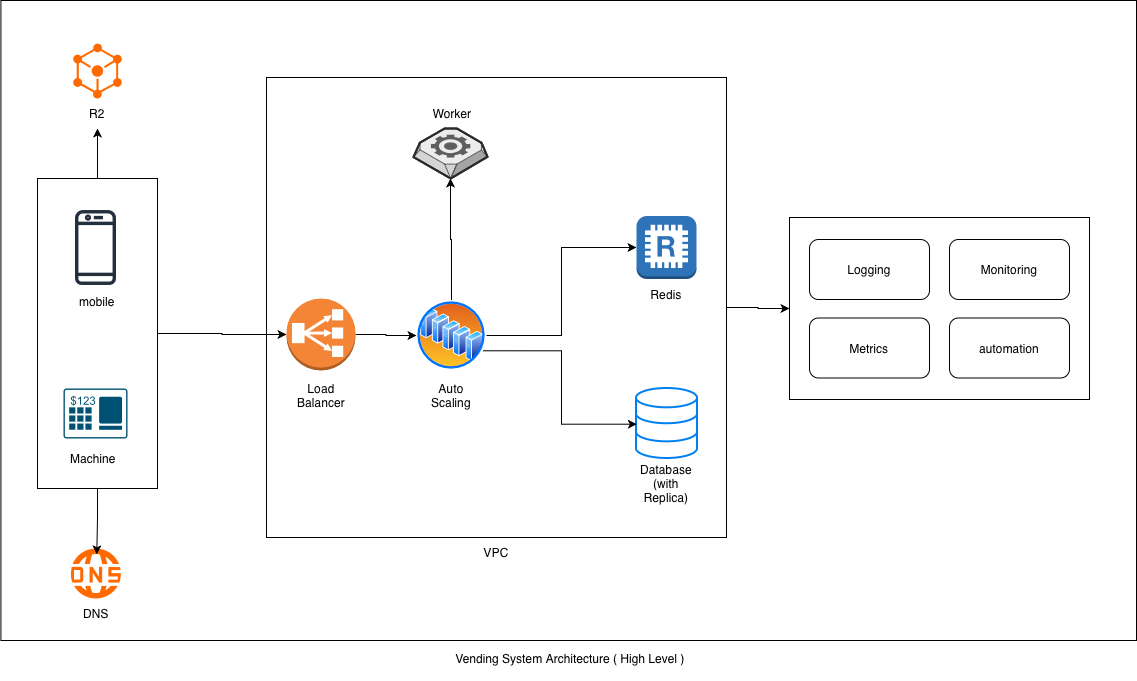

The diagram above was exported from draw.io. Its source (the exported page's mxGraphModel, read from the mxfile embedded in the PNG):
<mxGraphModel dx="1454" dy="987" grid="0" gridSize="10" guides="1" tooltips="1" connect="1" arrows="1" fold="1" page="1" pageScale="1" pageWidth="1169" pageHeight="827" background="#ffffff" math="0" shadow="0">
  <root>
    <mxCell id="0" />
    <mxCell id="1" parent="0" />
    <mxCell id="r7Xrj0lxuM8kACE1o94R-34" value="" style="whiteSpace=wrap;html=1;aspect=fixed;fillColor=none;" vertex="1" parent="1">
      <mxGeometry x="280" y="157" width="460" height="460" as="geometry" />
    </mxCell>
    <mxCell id="r7Xrj0lxuM8kACE1o94R-45" value="" style="rounded=0;whiteSpace=wrap;html=1;fillColor=none;glass=0;" vertex="1" parent="1">
      <mxGeometry x="14.41" y="80" width="1135.59" height="640" as="geometry" />
    </mxCell>
    <mxCell id="OOgwIVlrh_YYROaYJ00M-1" value="" style="sketch=0;outlineConnect=0;fontColor=#232F3E;gradientColor=none;fillColor=#232F3D;strokeColor=none;dashed=0;verticalLabelPosition=bottom;verticalAlign=top;align=center;html=1;fontSize=12;fontStyle=0;aspect=fixed;pointerEvents=1;shape=mxgraph.aws4.mobile_client;" parent="1" vertex="1">
      <mxGeometry x="88.5" y="288" width="41" height="78" as="geometry" />
    </mxCell>
    <mxCell id="OOgwIVlrh_YYROaYJ00M-2" value="" style="sketch=0;points=[[0.015,0.015,0],[0.985,0.015,0],[0.985,0.985,0],[0.015,0.985,0],[0.25,0,0],[0.5,0,0],[0.75,0,0],[1,0.25,0],[1,0.5,0],[1,0.75,0],[0.75,1,0],[0.5,1,0],[0.25,1,0],[0,0.75,0],[0,0.5,0],[0,0.25,0]];verticalLabelPosition=bottom;html=1;verticalAlign=top;aspect=fixed;align=center;pointerEvents=1;shape=mxgraph.cisco19.pos;fillColor=#005073;strokeColor=none;" parent="1" vertex="1">
      <mxGeometry x="77" y="468" width="64" height="50" as="geometry" />
    </mxCell>
    <mxCell id="r7Xrj0lxuM8kACE1o94R-17" style="edgeStyle=orthogonalEdgeStyle;rounded=0;orthogonalLoop=1;jettySize=auto;html=1;exitX=1;exitY=0.5;exitDx=0;exitDy=0;exitPerimeter=0;entryX=0;entryY=0.5;entryDx=0;entryDy=0;" edge="1" parent="1" source="OOgwIVlrh_YYROaYJ00M-4" target="r7Xrj0lxuM8kACE1o94R-16">
      <mxGeometry relative="1" as="geometry" />
    </mxCell>
    <mxCell id="OOgwIVlrh_YYROaYJ00M-4" value="" style="outlineConnect=0;dashed=0;verticalLabelPosition=bottom;verticalAlign=top;align=center;html=1;shape=mxgraph.aws3.classic_load_balancer;fillColor=#F58536;gradientColor=none;" parent="1" vertex="1">
      <mxGeometry x="300" y="378" width="69" height="72" as="geometry" />
    </mxCell>
    <mxCell id="OOgwIVlrh_YYROaYJ00M-7" value="" style="outlineConnect=0;dashed=0;verticalLabelPosition=bottom;verticalAlign=top;align=center;html=1;shape=mxgraph.aws3.redis;fillColor=#2E73B8;gradientColor=none;" parent="1" vertex="1">
      <mxGeometry x="650" y="295.5" width="60" height="63" as="geometry" />
    </mxCell>
    <mxCell id="OOgwIVlrh_YYROaYJ00M-9" value="" style="points=[];aspect=fixed;html=1;align=center;shadow=0;dashed=0;fillColor=#FF6A00;strokeColor=none;shape=mxgraph.alibaba_cloud.sae_serverless_app_engine;" parent="1" vertex="1">
      <mxGeometry x="86.69999999999999" y="123.1" width="48.6" height="54.900000000000006" as="geometry" />
    </mxCell>
    <mxCell id="OOgwIVlrh_YYROaYJ00M-11" value="mobile" style="text;html=1;whiteSpace=wrap;strokeColor=none;fillColor=none;align=center;verticalAlign=middle;rounded=0;" parent="1" vertex="1">
      <mxGeometry x="81" y="366" width="60" height="30" as="geometry" />
    </mxCell>
    <mxCell id="OOgwIVlrh_YYROaYJ00M-12" value="Machine" style="text;html=1;whiteSpace=wrap;strokeColor=none;fillColor=none;align=center;verticalAlign=middle;rounded=0;" parent="1" vertex="1">
      <mxGeometry x="77" y="523" width="60" height="30" as="geometry" />
    </mxCell>
    <mxCell id="OOgwIVlrh_YYROaYJ00M-27" value="Load Balancer" style="text;html=1;whiteSpace=wrap;strokeColor=none;fillColor=none;align=center;verticalAlign=middle;rounded=0;" parent="1" vertex="1">
      <mxGeometry x="304.5" y="460" width="60" height="30" as="geometry" />
    </mxCell>
    <mxCell id="OOgwIVlrh_YYROaYJ00M-30" value="Redis" style="text;html=1;whiteSpace=wrap;strokeColor=none;fillColor=none;align=center;verticalAlign=middle;rounded=0;" parent="1" vertex="1">
      <mxGeometry x="650" y="358.5" width="60" height="30" as="geometry" />
    </mxCell>
    <mxCell id="OOgwIVlrh_YYROaYJ00M-35" value="R2" style="text;html=1;whiteSpace=wrap;strokeColor=none;fillColor=none;align=center;verticalAlign=middle;rounded=0;" parent="1" vertex="1">
      <mxGeometry x="81" y="178" width="60" height="30" as="geometry" />
    </mxCell>
    <mxCell id="r7Xrj0lxuM8kACE1o94R-4" style="edgeStyle=orthogonalEdgeStyle;rounded=0;orthogonalLoop=1;jettySize=auto;html=1;exitX=0.5;exitY=0;exitDx=0;exitDy=0;entryX=0.5;entryY=1;entryDx=0;entryDy=0;" edge="1" parent="1" source="r7Xrj0lxuM8kACE1o94R-1" target="OOgwIVlrh_YYROaYJ00M-35">
      <mxGeometry relative="1" as="geometry" />
    </mxCell>
    <mxCell id="r7Xrj0lxuM8kACE1o94R-11" style="edgeStyle=orthogonalEdgeStyle;rounded=0;orthogonalLoop=1;jettySize=auto;html=1;exitX=1;exitY=0.5;exitDx=0;exitDy=0;" edge="1" parent="1" source="r7Xrj0lxuM8kACE1o94R-1" target="OOgwIVlrh_YYROaYJ00M-4">
      <mxGeometry relative="1" as="geometry" />
    </mxCell>
    <mxCell id="r7Xrj0lxuM8kACE1o94R-1" value="" style="rounded=0;whiteSpace=wrap;html=1;fillColor=none;" vertex="1" parent="1">
      <mxGeometry x="51" y="258" width="120" height="310" as="geometry" />
    </mxCell>
    <mxCell id="r7Xrj0lxuM8kACE1o94R-5" value="" style="points=[];aspect=fixed;html=1;align=center;shadow=0;dashed=0;fillColor=#FF6A00;strokeColor=none;shape=mxgraph.alibaba_cloud.dns_domain_name_system;" vertex="1" parent="1">
      <mxGeometry x="83.59" y="628" width="50.82" height="50" as="geometry" />
    </mxCell>
    <mxCell id="r7Xrj0lxuM8kACE1o94R-7" style="edgeStyle=orthogonalEdgeStyle;rounded=0;orthogonalLoop=1;jettySize=auto;html=1;exitX=0.5;exitY=1;exitDx=0;exitDy=0;entryX=0.525;entryY=0.117;entryDx=0;entryDy=0;entryPerimeter=0;" edge="1" parent="1" source="r7Xrj0lxuM8kACE1o94R-1" target="r7Xrj0lxuM8kACE1o94R-5">
      <mxGeometry relative="1" as="geometry" />
    </mxCell>
    <mxCell id="r7Xrj0lxuM8kACE1o94R-8" value="DNS" style="text;html=1;whiteSpace=wrap;strokeColor=none;fillColor=none;align=center;verticalAlign=middle;rounded=0;" vertex="1" parent="1">
      <mxGeometry x="80" y="678" width="60" height="30" as="geometry" />
    </mxCell>
    <mxCell id="r7Xrj0lxuM8kACE1o94R-29" style="edgeStyle=orthogonalEdgeStyle;rounded=0;orthogonalLoop=1;jettySize=auto;html=1;" edge="1" parent="1" source="r7Xrj0lxuM8kACE1o94R-16" target="r7Xrj0lxuM8kACE1o94R-25">
      <mxGeometry relative="1" as="geometry" />
    </mxCell>
    <mxCell id="r7Xrj0lxuM8kACE1o94R-16" value="" style="image;aspect=fixed;perimeter=ellipsePerimeter;html=1;align=center;shadow=0;dashed=0;spacingTop=3;image=img/lib/active_directory/server_farm.svg;" vertex="1" parent="1">
      <mxGeometry x="430" y="380" width="70" height="70" as="geometry" />
    </mxCell>
    <mxCell id="r7Xrj0lxuM8kACE1o94R-18" value="Auto Scaling" style="text;html=1;whiteSpace=wrap;strokeColor=none;fillColor=none;align=center;verticalAlign=middle;rounded=0;" vertex="1" parent="1">
      <mxGeometry x="435" y="460" width="60" height="30" as="geometry" />
    </mxCell>
    <mxCell id="r7Xrj0lxuM8kACE1o94R-19" value="" style="html=1;verticalLabelPosition=bottom;align=center;labelBackgroundColor=#ffffff;verticalAlign=top;strokeWidth=2;strokeColor=#0080F0;shadow=0;dashed=0;shape=mxgraph.ios7.icons.data;" vertex="1" parent="1">
      <mxGeometry x="650" y="468" width="61" height="70" as="geometry" />
    </mxCell>
    <mxCell id="r7Xrj0lxuM8kACE1o94R-20" value="Database (with Replica)&lt;div&gt;&lt;br&gt;&lt;/div&gt;" style="text;html=1;whiteSpace=wrap;strokeColor=none;fillColor=none;align=center;verticalAlign=middle;rounded=0;" vertex="1" parent="1">
      <mxGeometry x="650" y="555" width="60" height="30" as="geometry" />
    </mxCell>
    <mxCell id="r7Xrj0lxuM8kACE1o94R-22" style="edgeStyle=orthogonalEdgeStyle;rounded=0;orthogonalLoop=1;jettySize=auto;html=1;entryX=0;entryY=0.5;entryDx=0;entryDy=0;entryPerimeter=0;" edge="1" parent="1" source="r7Xrj0lxuM8kACE1o94R-16" target="OOgwIVlrh_YYROaYJ00M-7">
      <mxGeometry relative="1" as="geometry" />
    </mxCell>
    <mxCell id="r7Xrj0lxuM8kACE1o94R-24" style="edgeStyle=orthogonalEdgeStyle;rounded=0;orthogonalLoop=1;jettySize=auto;html=1;exitX=1;exitY=0.75;exitDx=0;exitDy=0;entryX=0.005;entryY=0.51;entryDx=0;entryDy=0;entryPerimeter=0;" edge="1" parent="1" source="r7Xrj0lxuM8kACE1o94R-16" target="r7Xrj0lxuM8kACE1o94R-19">
      <mxGeometry relative="1" as="geometry" />
    </mxCell>
    <mxCell id="r7Xrj0lxuM8kACE1o94R-25" value="" style="verticalLabelPosition=bottom;html=1;verticalAlign=top;strokeWidth=1;align=center;outlineConnect=0;dashed=0;outlineConnect=0;shape=mxgraph.aws3d.worker;fillColor=#ECECEC;strokeColor=#5E5E5E;aspect=fixed;strokeColor2=#292929;" vertex="1" parent="1">
      <mxGeometry x="427" y="208" width="74" height="50" as="geometry" />
    </mxCell>
    <mxCell id="r7Xrj0lxuM8kACE1o94R-28" value="Worker" style="text;html=1;whiteSpace=wrap;strokeColor=none;fillColor=none;align=center;verticalAlign=middle;rounded=0;" vertex="1" parent="1">
      <mxGeometry x="436" y="178" width="60" height="30" as="geometry" />
    </mxCell>
    <mxCell id="r7Xrj0lxuM8kACE1o94R-44" style="edgeStyle=orthogonalEdgeStyle;rounded=0;orthogonalLoop=1;jettySize=auto;html=1;entryX=0;entryY=0.5;entryDx=0;entryDy=0;" edge="1" parent="1" source="r7Xrj0lxuM8kACE1o94R-34" target="r7Xrj0lxuM8kACE1o94R-43">
      <mxGeometry relative="1" as="geometry" />
    </mxCell>
    <mxCell id="r7Xrj0lxuM8kACE1o94R-35" value="VPC" style="text;html=1;whiteSpace=wrap;strokeColor=none;fillColor=none;align=center;verticalAlign=middle;rounded=0;" vertex="1" parent="1">
      <mxGeometry x="480" y="617" width="60" height="30" as="geometry" />
    </mxCell>
    <mxCell id="r7Xrj0lxuM8kACE1o94R-37" value="Logging" style="rounded=1;whiteSpace=wrap;html=1;fillColor=none;" vertex="1" parent="1">
      <mxGeometry x="823" y="319" width="120" height="60" as="geometry" />
    </mxCell>
    <mxCell id="r7Xrj0lxuM8kACE1o94R-38" value="Monitoring" style="rounded=1;whiteSpace=wrap;html=1;fillColor=none;" vertex="1" parent="1">
      <mxGeometry x="963" y="319" width="120" height="60" as="geometry" />
    </mxCell>
    <mxCell id="r7Xrj0lxuM8kACE1o94R-39" value="Metrics" style="rounded=1;whiteSpace=wrap;html=1;fillColor=none;" vertex="1" parent="1">
      <mxGeometry x="823" y="397.5" width="120" height="60" as="geometry" />
    </mxCell>
    <mxCell id="r7Xrj0lxuM8kACE1o94R-40" value="automation" style="rounded=1;whiteSpace=wrap;html=1;fillColor=none;" vertex="1" parent="1">
      <mxGeometry x="963" y="397.5" width="120" height="60" as="geometry" />
    </mxCell>
    <mxCell id="r7Xrj0lxuM8kACE1o94R-43" value="" style="rounded=0;whiteSpace=wrap;html=1;strokeColor=default;fillColor=none;" vertex="1" parent="1">
      <mxGeometry x="803" y="297" width="300" height="182" as="geometry" />
    </mxCell>
    <mxCell id="r7Xrj0lxuM8kACE1o94R-47" value="Vending System Architecture ( High Level )&lt;div&gt;&lt;br&gt;&lt;/div&gt;" style="text;html=1;whiteSpace=wrap;strokeColor=none;fillColor=none;align=center;verticalAlign=middle;rounded=0;" vertex="1" parent="1">
      <mxGeometry x="439" y="730" width="290" height="30" as="geometry" />
    </mxCell>
  </root>
</mxGraphModel>